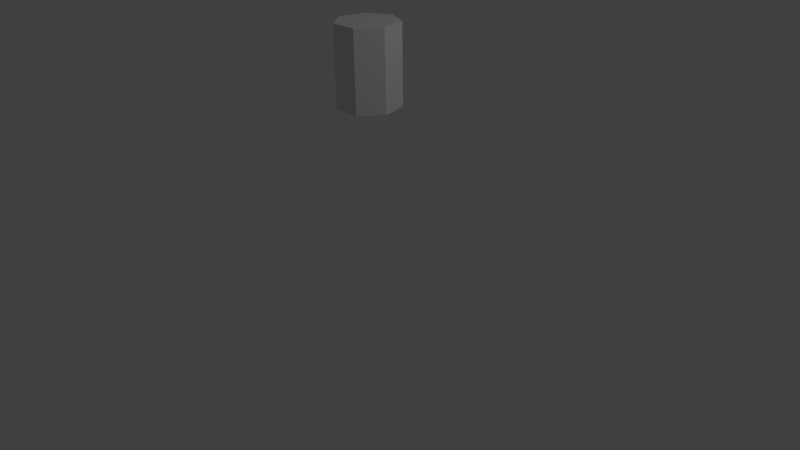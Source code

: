 # Source: log.blend  (saved by Blender 2.74.0; exported with 4.5.12 LTS)
import bpy
from mathutils import Matrix  # noqa: F401  (used for matrix-valued properties, if any)

bpy.ops.wm.read_factory_settings(use_empty=True)
scene = bpy.context.scene
scene.name = 'Scene'

# ---- collections
col_collection_1 = bpy.data.collections.new('Collection 1'); scene.collection.children.link(col_collection_1)

# ---- world
world_world = bpy.data.worlds.new('World'); scene.world = world_world
world_world.color = (0.05088, 0.05088, 0.05088)
world_world.use_sun_shadow = False
world_world.sun_shadow_jitter_overblur = 0.0
world_world.cycles.sampling_method = 'MANUAL'
world_world.cycles.sample_map_resolution = 256

# ---- cameras
cam_camera = bpy.data.cameras.new('Camera')
cam_camera.clip_end = 100.0
cam_camera.lens = 35.0
cam_camera.sensor_width = 32.0
cam_camera.sensor_height = 18.0
cam_camera.ortho_scale = 7.314
cam_camera.dof.focus_distance = 0.0
cam_camera.dof.aperture_fstop = 128.0

# ---- lights
light_lamp = bpy.data.lights.new('Lamp', 'POINT')
light_lamp.transmission_factor = 0.0
light_lamp.cutoff_distance = 30.0
light_lamp.energy = 100.0
light_lamp.shadow_buffer_clip_start = 1.001
light_lamp.shadow_soft_size = 0.1
light_lamp.shadow_maximum_resolution = 0.006
light_lamp.use_absolute_resolution = True
light_lamp.cycles.use_multiple_importance_sampling = False

# ---- meshes
me_cylinder = bpy.data.meshes.new('Cylinder')
me_cylinder.from_pydata([(3.023e-08, 0.4, 1.998), (3.023e-08, 0.4, 3.006), (0.3127, 0.2494, 1.998), (0.3127, 0.2494, 3.006), (0.39, -0.08901, 1.998), (0.39, -0.08901, 3.006), (0.1736, -0.3604, 1.998), (0.1736, -0.3604, 3.006), (-0.1736, -0.3604, 1.998), (-0.1736, -0.3604, 3.006), (-0.39, -0.08901, 1.998), (-0.39, -0.08901, 3.006), (-0.3127, 0.2494, 1.998), (-0.3127, 0.2494, 3.006)], [], [(0, 1, 3, 2), (2, 3, 5, 4), (4, 5, 7, 6), (6, 7, 9, 8), (8, 9, 11, 10), (12, 13, 1, 0), (10, 11, 13, 12), (0, 2, 4, 6, 8, 10, 12), (3, 1, 13, 11, 9, 7, 5)])
_uv = me_cylinder.uv_layers.new(name='UVMap')
_uv.uv.foreach_set('vector', [0.1122, 0.8331, 0.1122, 0.4919, 0.1398, 0.4919, 0.1398, 0.8331, 0.164, 0.05086, 0.164, 0.4679, 0.1301, 0.4679, 0.1301, 0.05086, 0.1301, 0.05086, 0.1301, 0.4679, 0.07586, 0.4679, 0.07586, 0.05086, 0.3298, 0.09774, 0.3298, 0.4398, 0.3021, 0.4398, 0.3021, 0.09774, 0.3021, 0.09774, 0.3021, 0.4398, 0.2575, 0.4398, 0.2575, 0.09774, 0.06775, 0.8331, 0.06775, 0.4919, 0.1122, 0.4919, 0.1122, 0.8331, 0.04006, 0.8331, 0.04006, 0.4919, 0.06775, 0.4919, 0.06775, 0.8331, 0.4256, 0.9647, 0.4015, 0.9902, 0.3714, 0.9811, 0.3581, 0.9442, 0.3714, 0.9073, 0.4015, 0.8982, 0.4256, 0.9237, 0.3192, 0.9388, 0.3307, 0.9073, 0.3564, 0.8995, 0.377, 0.9213, 0.377, 0.9563, 0.3564, 0.9781, 0.3307, 0.9703])
me_cylinder.use_remesh_preserve_volume = False
me_cylinder.use_remesh_preserve_attributes = False
me_cylinder.use_mirror_vertex_groups = False
me_cylinder.update()

# ---- objects
ob_cylinder = bpy.data.objects.new('Cylinder', me_cylinder)
ob_lamp = bpy.data.objects.new('Lamp', light_lamp)
ob_camera = bpy.data.objects.new('Camera', cam_camera)

# ---- transforms, parenting, visibility, modifiers, constraints
ob_cylinder.location = (0.0, 0.0, 0.0)
ob_cylinder.lineart.crease_threshold = 0.0
ob_lamp.location = (4.076, 1.005, 5.904)
ob_lamp.rotation_euler = (0.6503, 0.05522, 1.866)
ob_lamp.lock_rotations_4d = False
ob_lamp.empty_display_type = 'ARROWS'
ob_lamp.color = (0.0, 0.0, 0.0, 0.0)
ob_lamp.lineart.crease_threshold = 0.0
ob_camera.location = (7.481, -6.508, 5.344)
ob_camera.rotation_euler = (1.109, 0.01082, 0.8149)
ob_camera.lock_rotations_4d = False
ob_camera.empty_display_type = 'ARROWS'
ob_camera.color = (0.0, 0.0, 0.0, 0.0)
ob_camera.display_type = 'WIRE'
ob_camera.lineart.crease_threshold = 0.0

# ---- collection membership
col_collection_1.objects.link(ob_cylinder)
col_collection_1.objects.link(ob_lamp)
col_collection_1.objects.link(ob_camera)

# ---- scene / render settings (as saved in the file)
scene.camera = ob_camera
scene.frame_start = 1; scene.frame_end = 250; scene.frame_set(1)
scene.render.engine = 'BLENDER_EEVEE_NEXT'
scene.render.resolution_percentage = 50
scene.render.dither_intensity = 0.0
scene.cycles.use_denoising = False
scene.cycles.samples = 10
scene.cycles.sampling_pattern = 'TABULATED_SOBOL'
scene.cycles.light_sampling_threshold = 0.0
scene.cycles.use_adaptive_sampling = False
scene.cycles.use_light_tree = False
scene.cycles.blur_glossy = 0.0
scene.cycles.pixel_filter_type = 'GAUSSIAN'
scene.cycles.sample_clamp_indirect = 0.0
scene.view_settings.view_transform = 'Standard'
bpy.context.view_layer.update()
